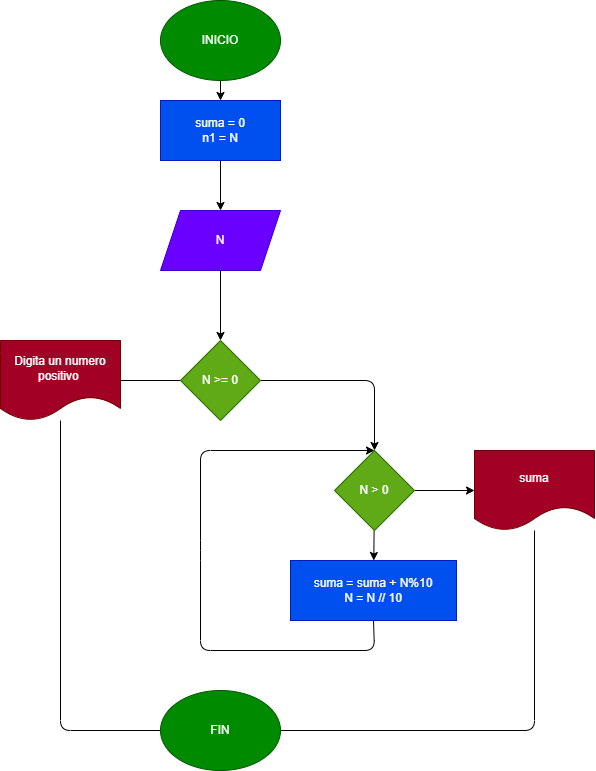

The diagram above was exported from draw.io. Its source (the exported page's mxGraphModel, read from the mxfile embedded in the PNG):
<mxGraphModel dx="705" dy="610" grid="1" gridSize="10" guides="1" tooltips="1" connect="1" arrows="1" fold="1" page="1" pageScale="1" pageWidth="827" pageHeight="1169" math="0" shadow="0">
  <root>
    <mxCell id="0" />
    <mxCell id="1" parent="0" />
    <mxCell id="12" value="" style="edgeStyle=none;html=1;" parent="1" source="2" target="11" edge="1">
      <mxGeometry relative="1" as="geometry" />
    </mxCell>
    <mxCell id="2" value="INICIO" style="ellipse;whiteSpace=wrap;html=1;fillColor=#008a00;fontColor=#ffffff;strokeColor=#005700;" parent="1" vertex="1">
      <mxGeometry x="200" y="40" width="120" height="80" as="geometry" />
    </mxCell>
    <mxCell id="6" value="" style="edgeStyle=none;html=1;" parent="1" source="3" target="5" edge="1">
      <mxGeometry relative="1" as="geometry" />
    </mxCell>
    <mxCell id="3" value="N" style="shape=parallelogram;perimeter=parallelogramPerimeter;whiteSpace=wrap;html=1;fixedSize=1;fillColor=#6a00ff;fontColor=#ffffff;strokeColor=#3700CC;" parent="1" vertex="1">
      <mxGeometry x="200" y="250" width="120" height="60" as="geometry" />
    </mxCell>
    <mxCell id="10" value="" style="edgeStyle=none;html=1;" parent="1" source="5" target="9" edge="1">
      <mxGeometry relative="1" as="geometry">
        <Array as="points">
          <mxPoint x="414" y="420" />
        </Array>
      </mxGeometry>
    </mxCell>
    <mxCell id="22" value="" style="edgeStyle=none;html=1;endArrow=none;endFill=0;" edge="1" parent="1" source="5" target="21">
      <mxGeometry relative="1" as="geometry" />
    </mxCell>
    <mxCell id="5" value="N &amp;gt;= 0" style="rhombus;whiteSpace=wrap;html=1;fillColor=#60a917;fontColor=#ffffff;strokeColor=#2D7600;" parent="1" vertex="1">
      <mxGeometry x="220" y="380" width="80" height="80" as="geometry" />
    </mxCell>
    <mxCell id="15" value="" style="edgeStyle=none;html=1;" edge="1" parent="1" source="9" target="14">
      <mxGeometry relative="1" as="geometry" />
    </mxCell>
    <mxCell id="18" value="" style="edgeStyle=none;html=1;" edge="1" parent="1" source="9" target="17">
      <mxGeometry relative="1" as="geometry" />
    </mxCell>
    <mxCell id="9" value="N &amp;gt; 0" style="rhombus;whiteSpace=wrap;html=1;fillColor=#60a917;fontColor=#ffffff;strokeColor=#2D7600;" parent="1" vertex="1">
      <mxGeometry x="374" y="490" width="80" height="80" as="geometry" />
    </mxCell>
    <mxCell id="13" value="" style="edgeStyle=none;html=1;" edge="1" parent="1" source="11" target="3">
      <mxGeometry relative="1" as="geometry" />
    </mxCell>
    <mxCell id="11" value="suma = 0&lt;br&gt;n1 = N" style="whiteSpace=wrap;html=1;fillColor=#0050ef;fontColor=#ffffff;strokeColor=#001DBC;" parent="1" vertex="1">
      <mxGeometry x="200" y="140" width="120" height="60" as="geometry" />
    </mxCell>
    <mxCell id="16" style="edgeStyle=none;html=1;exitX=0.5;exitY=1;exitDx=0;exitDy=0;entryX=0.5;entryY=0;entryDx=0;entryDy=0;" edge="1" parent="1" source="14" target="9">
      <mxGeometry relative="1" as="geometry">
        <Array as="points">
          <mxPoint x="414" y="690" />
          <mxPoint x="240" y="690" />
          <mxPoint x="240" y="590" />
          <mxPoint x="240" y="490" />
        </Array>
      </mxGeometry>
    </mxCell>
    <mxCell id="14" value="suma = suma + N%10&lt;br&gt;N = N // 10" style="whiteSpace=wrap;html=1;fillColor=#0050ef;fontColor=#ffffff;strokeColor=#001DBC;" vertex="1" parent="1">
      <mxGeometry x="330" y="600" width="166" height="60" as="geometry" />
    </mxCell>
    <mxCell id="17" value="suma" style="shape=document;whiteSpace=wrap;html=1;boundedLbl=1;fillColor=#a20025;fontColor=#ffffff;strokeColor=#6F0000;" vertex="1" parent="1">
      <mxGeometry x="514" y="490" width="120" height="80" as="geometry" />
    </mxCell>
    <mxCell id="20" style="edgeStyle=none;html=1;exitX=1;exitY=0.5;exitDx=0;exitDy=0;endArrow=none;endFill=0;" edge="1" parent="1" source="19" target="17">
      <mxGeometry relative="1" as="geometry">
        <Array as="points">
          <mxPoint x="574" y="770" />
        </Array>
      </mxGeometry>
    </mxCell>
    <mxCell id="23" style="edgeStyle=none;html=1;exitX=0;exitY=0.5;exitDx=0;exitDy=0;endArrow=none;endFill=0;" edge="1" parent="1" source="19" target="21">
      <mxGeometry relative="1" as="geometry">
        <Array as="points">
          <mxPoint x="100" y="770" />
        </Array>
      </mxGeometry>
    </mxCell>
    <mxCell id="19" value="FIN" style="ellipse;whiteSpace=wrap;html=1;fillColor=#008a00;fontColor=#ffffff;strokeColor=#005700;" vertex="1" parent="1">
      <mxGeometry x="200" y="730" width="120" height="80" as="geometry" />
    </mxCell>
    <mxCell id="21" value="&lt;span&gt;Digita un numero positivo&amp;nbsp;&lt;/span&gt;" style="shape=document;whiteSpace=wrap;html=1;boundedLbl=1;fillColor=#a20025;fontColor=#ffffff;strokeColor=#6F0000;" vertex="1" parent="1">
      <mxGeometry x="40" y="380" width="120" height="80" as="geometry" />
    </mxCell>
  </root>
</mxGraphModel>